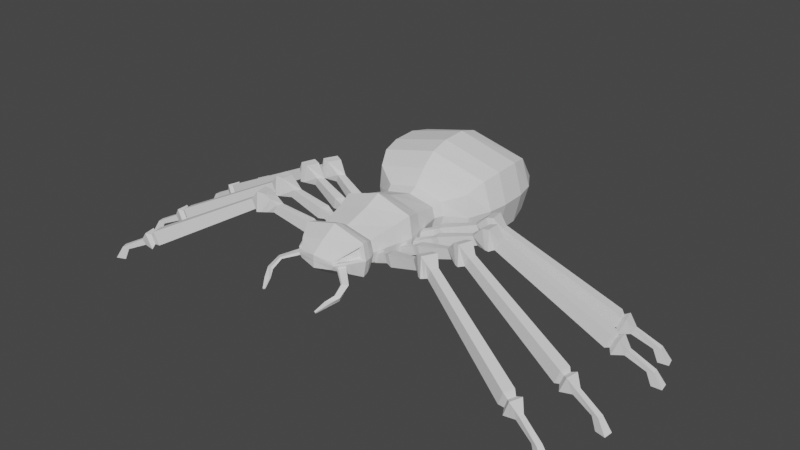 # Source: 0317_Lowpoly_Spider_Rigging.blend  (saved by Blender 3.6.13; exported with 4.5.12 LTS)
import bpy
from mathutils import Matrix  # noqa: F401  (used for matrix-valued properties, if any)

bpy.ops.wm.read_factory_settings(use_empty=True)
scene = bpy.context.scene
scene.name = 'Scene'

# ---- collections
col_collection = bpy.data.collections.new('Collection'); scene.collection.children.link(col_collection)

# ---- node groups
ng_auto_smooth = bpy.data.node_groups.new('Auto Smooth', 'GeometryNodeTree')
_s = ng_auto_smooth.interface.new_socket(name='Geometry', in_out='OUTPUT', socket_type='NodeSocketGeometry')
_s = ng_auto_smooth.interface.new_socket(name='Geometry', in_out='INPUT', socket_type='NodeSocketGeometry')
_s = ng_auto_smooth.interface.new_socket(name='Angle', in_out='INPUT', socket_type='NodeSocketFloat')
_s.subtype = 'ANGLE'
_s.min_value = 0.0
_s.max_value = 3.142
ng_auto_smooth.is_modifier = True
_N = ng_auto_smooth.nodes; _L = ng_auto_smooth.links
n0 = _N.new('NodeGroupOutput'); n0.name = 'Group Output'; n0.location = (480, -100)
n1 = _N.new('NodeGroupInput'); n1.name = 'Group Input'; n1.location = (-420, -300)
n2 = _N.new('NodeGroupInput'); n2.name = 'Group Input.001'; n2.location = (-60, -100)
n3 = _N.new('GeometryNodeSetShadeSmooth'); n3.name = 'Set Shade Smooth'; n3.location = (120, -100)
n3.domain = 'EDGE'
n4 = _N.new('GeometryNodeSetShadeSmooth'); n4.name = 'Set Shade Smooth.001'; n4.location = (300, -100)
n5 = _N.new('GeometryNodeInputMeshEdgeAngle'); n5.name = 'Edge Angle'; n5.location = (-420, -220)
n6 = _N.new('GeometryNodeInputEdgeSmooth'); n6.name = 'Is Edge Smooth'; n6.location = (-60, -160)
n7 = _N.new('GeometryNodeInputShadeSmooth'); n7.name = 'Is Face Smooth'; n7.location = (-240, -340)
n8 = _N.new('FunctionNodeBooleanMath'); n8.name = 'Boolean Math'; n8.location = (-60, -220)
n9 = _N.new('FunctionNodeCompare'); n9.name = 'Compare'; n9.location = (-240, -180)
n9.operation = 'LESS_EQUAL'
_L.new(n5.outputs[0], n9.inputs[0])
_L.new(n4.outputs[0], n0.inputs[0])
_L.new(n1.outputs[1], n9.inputs[1])
_L.new(n9.outputs[0], n8.inputs[0])
_L.new(n7.outputs[0], n8.inputs[1])
_L.new(n2.outputs[0], n3.inputs[0])
_L.new(n6.outputs[0], n3.inputs[1])
_L.new(n3.outputs[0], n4.inputs[0])
_L.new(n8.outputs[0], n3.inputs[2])
n0.is_active_output = True

# ---- world
world_world = bpy.data.worlds.new('World'); scene.world = world_world
world_world.use_nodes = True; world_world.node_tree.nodes.clear()
_N = world_world.node_tree.nodes; _L = world_world.node_tree.links
n0 = _N.new('ShaderNodeOutputWorld'); n0.name = 'World Output'; n0.location = (300, 300)
n1 = _N.new('ShaderNodeBackground'); n1.name = 'Background'; n1.location = (10, 300)
n1.inputs[0].default_value = (0.05088, 0.05088, 0.05088, 1.0)
_L.new(n1.outputs[0], n0.inputs[0])
n0.is_active_output = True
world_world.color = (0.05088, 0.05088, 0.05088)
world_world.use_sun_shadow = False
world_world.sun_shadow_jitter_overblur = 0.0

# ---- meshes
me_cube_001 = bpy.data.meshes.new('Cube.001')
me_cube_001.from_pydata([(0.5768, -0.2977, -0.2977), (0.5768, -0.2977, 0.2977), (0.5768, 0.2977, -0.2977), (0.5768, 0.2977, 0.2977), (0.0, 0.2977, -0.455), (0.0, 0.2977, 0.455), (0.0, -0.2977, -0.455), (0.0, -0.2977, 0.455), (0.4918, -0.7603, 0.199), (0.4918, -0.7603, -0.199), (0.0, -0.7603, -0.3041), (0.0, -0.7603, 0.3041), (0.0, 0.8074, 0.2884), (0.4829, 0.8074, 0.1887), (0.4829, 0.8074, -0.1887), (0.0, 0.8074, -0.2884), (0.6544, 0.0, -0.3878), (0.6544, 0.0, 0.3878), (0.0, 0.0, 0.5927), (0.0, 0.0, -0.5927), (0.5361, -0.8404, 0.2402), (0.5361, -0.8404, -0.2402), (0.0, -0.8404, -0.3671), (0.0, -0.8404, 0.3671), (0.5671, -0.9233, 0.2717), (0.5671, -0.9233, -0.2717), (0.0, -0.9233, -0.4152), (0.0, -0.9233, 0.4152), (0.585, -1.073, 0.2541), (0.5906, -1.045, -0.2971), (0.0, -1.045, -0.4541), (0.0, -1.045, 0.4541), (0.4587, -1.307, 0.1485), (0.4814, -1.258, -0.1901), (0.0, -1.313, -0.3046), (0.0, -1.313, 0.281), (0.3453, -1.454, 0.0469), (0.3142, -1.483, -0.08221), (0.0, -1.545, -0.1257), (0.0, -1.545, 0.1021), (0.0, 0.9592, 0.3684), (0.55, 0.9592, 0.241), (0.55, 0.9592, -0.241), (0.0, 0.9592, -0.3684), (0.0, 1.171, 0.6298), (0.9287, 1.171, 0.4121), (0.9287, 1.171, -0.4121), (0.0, 1.171, -0.6298), (0.0, 1.436, 0.8579), (1.063, 1.448, 0.5896), (1.063, 1.492, -0.4259), (0.0, 1.503, -0.6942), (0.0, 1.78, 0.957), (1.121, 1.793, 0.6596), (1.121, 1.842, -0.4659), (0.0, 1.854, -0.7632), (0.0, 2.235, 0.9766), (1.121, 2.248, 0.6792), (1.121, 2.297, -0.4462), (0.0, 2.31, -0.7436), (0.0, 2.585, 0.8781), (1.047, 2.596, 0.6199), (1.047, 2.638, -0.3571), (0.0, 2.649, -0.6153), (0.0, 2.949, 0.5744), (0.8233, 2.955, 0.4265), (0.8233, 2.98, -0.1335), (0.0, 2.986, -0.2814), (0.0, 3.212, 0.2363), (0.4247, 3.213, 0.2089), (0.4247, 3.217, 0.1054), (0.0, 3.219, 0.07807), (0.6333, 0.2977, 0.0), (0.6333, -0.2977, 0.0), (0.5483, -0.7603, 0.0), (0.5394, 0.8074, 0.0), (0.7109, 0.0, 0.0), (0.5926, -0.8404, 0.0), (0.6235, -0.9233, 0.0), (0.6239, -1.071, 0.03109), (0.531, -1.254, 0.03901), (0.3751, -1.463, 0.03046), (0.0, -1.545, -1.913e-07), (0.6065, 0.9592, 0.0), (0.9756, 1.171, 0.0), (1.21, 1.47, 0.08187), (1.267, 1.817, 0.09686), (1.267, 2.272, 0.1165), (1.193, 2.617, 0.1314), (0.97, 2.967, 0.1465), (0.5713, 3.215, 0.1572), (0.0, 3.215, 0.1572), (0.4513, -1.319, -0.1225), (0.375, -1.422, -0.07329), (0.4771, -1.319, -0.03163), (0.4008, -1.422, -0.03579), (0.7462, -1.56, -0.1564), (0.7054, -1.551, -0.2238), (0.6342, -1.617, -0.1632), (0.6627, -1.624, -0.1389), (0.7708, -1.789, -0.2691), (0.7321, -1.757, -0.3494), (0.6588, -1.79, -0.2772), (0.6854, -1.813, -0.2482), (0.6724, -1.966, -0.348), (0.6592, -1.936, -0.401), (0.584, -1.922, -0.3534), (0.5926, -1.943, -0.3343), (0.5677, -2.12, -0.4505), (0.562, -2.107, -0.4732), (0.5297, -2.101, -0.4528), (0.5334, -2.11, -0.4446), (0.4449, -1.313, 0.1757), (0.5906, -1.045, 0.2971), (0.3142, -1.483, 0.05864), (0.6471, -1.045, 0.0), (0.3707, -1.483, 0.0), (0.5379, -1.258, 0.009115), (0.4247, -1.27, 0.1219), (0.4811, -1.228, 0.03648), (0.5233, -1.087, 0.2043), (0.4004, -1.416, 0.07321), (0.5536, -1.085, 0.0303), (0.4237, -1.423, 0.06039)], [], [(72, 2, 14, 75), (76, 17, 1, 73), (19, 16, 0, 6), (73, 1, 8, 74), (17, 18, 7, 1), (8, 11, 23, 20), (1, 7, 11, 8), (6, 0, 9, 10), (14, 15, 43, 42), (2, 4, 15, 14), (5, 3, 13, 12), (3, 5, 18, 17), (4, 2, 16, 19), (72, 3, 17, 76), (22, 21, 25, 26), (74, 8, 20, 77), (10, 9, 21, 22), (26, 25, 29, 30), (20, 23, 27, 24), (77, 20, 24, 78), (30, 29, 33, 34), (24, 27, 31, 113), (78, 24, 113, 115), (34, 33, 37, 38), (113, 31, 35, 112), (81, 80, 119, 123), (116, 114, 39, 82), (112, 35, 39, 114), (32, 36, 121, 118), (83, 42, 46, 84), (12, 13, 41, 40), (75, 14, 42, 83), (84, 46, 50, 85), (42, 43, 47, 46), (40, 41, 45, 44), (48, 49, 53, 52), (44, 45, 49, 48), (46, 47, 51, 50), (54, 55, 59, 58), (85, 50, 54, 86), (50, 51, 55, 54), (58, 59, 63, 62), (52, 53, 57, 56), (86, 54, 58, 87), (88, 62, 66, 89), (56, 57, 61, 60), (87, 58, 62, 88), (89, 66, 70, 90), (62, 63, 67, 66), (60, 61, 65, 64), (91, 68, 69, 90), (66, 67, 71, 70), (64, 65, 69, 68), (71, 91, 90, 70), (65, 89, 90, 69), (57, 87, 88, 61), (61, 88, 89, 65), (53, 86, 87, 57), (49, 85, 86, 53), (45, 84, 85, 49), (13, 75, 83, 41), (41, 83, 84, 45), (33, 117, 116, 37), (37, 116, 82, 38), (29, 115, 117, 33), (25, 78, 115, 29), (21, 77, 78, 25), (9, 74, 77, 21), (2, 72, 76, 16), (0, 73, 74, 9), (16, 76, 73, 0), (3, 72, 75, 13), (92, 93, 95, 94), (99, 98, 102, 103), (94, 95, 99, 96), (93, 92, 97, 98), (95, 93, 98, 99), (92, 94, 96, 97), (103, 102, 106, 107), (97, 96, 100, 101), (96, 99, 103, 100), (98, 97, 101, 102), (104, 107, 111, 108), (101, 100, 104, 105), (100, 103, 107, 104), (102, 101, 105, 106), (109, 108, 111, 110), (106, 105, 109, 110), (107, 106, 110, 111), (105, 104, 108, 109), (32, 28, 113, 112), (36, 32, 112, 114), (28, 79, 115, 113), (81, 36, 114, 116), (80, 81, 116, 117), (79, 80, 117, 115), (122, 120, 118, 119), (119, 118, 121, 123), (79, 28, 120, 122), (28, 32, 118, 120), (80, 79, 122, 119), (36, 81, 123, 121)])
_uv = me_cube_001.uv_layers.new(name='UVMap')
_uv.uv.foreach_set('vector', [0.5, 0.5, 0.375, 0.5, 0.375, 0.5, 0.5, 0.5, 0.5, 0.625, 0.625, 0.625, 0.625, 0.75, 0.5, 0.75, 0.25, 0.625, 0.375, 0.625, 0.375, 0.75, 0.25, 0.75, 0.5, 0.75, 0.625, 0.75, 0.625, 0.75, 0.5, 0.75, 0.625, 0.625, 0.75, 0.625, 0.75, 0.75, 0.625, 0.75, 0.625, 0.75, 0.75, 0.75, 0.75, 0.75, 0.625, 0.75, 0.625, 0.75, 0.75, 0.75, 0.75, 0.75, 0.625, 0.75, 0.25, 0.75, 0.375, 0.75, 0.375, 0.75, 0.25, 0.75, 0.375, 0.5, 0.25, 0.5, 0.25, 0.5, 0.375, 0.5, 0.375, 0.5, 0.25, 0.5, 0.25, 0.5, 0.375, 0.5, 0.75, 0.5, 0.625, 0.5, 0.625, 0.5, 0.75, 0.5, 0.625, 0.5, 0.75, 0.5, 0.75, 0.625, 0.625, 0.625, 0.25, 0.5, 0.375, 0.5, 0.375, 0.625, 0.25, 0.625, 0.5, 0.5, 0.625, 0.5, 0.625, 0.625, 0.5, 0.625, 0.25, 0.75, 0.375, 0.75, 0.375, 0.75, 0.25, 0.75, 0.5, 0.75, 0.625, 0.75, 0.625, 0.75, 0.5, 0.75, 0.25, 0.75, 0.375, 0.75, 0.375, 0.75, 0.25, 0.75, 0.25, 0.75, 0.375, 0.75, 0.375, 0.75, 0.25, 0.75, 0.625, 0.75, 0.75, 0.75, 0.75, 0.75, 0.625, 0.75, 0.5, 0.75, 0.625, 0.75, 0.625, 0.75, 0.5, 0.75, 0.25, 0.75, 0.375, 0.75, 0.375, 0.75, 0.25, 0.75, 0.625, 0.75, 0.75, 0.75, 0.75, 0.75, 0.625, 0.75, 0.5, 0.75, 0.625, 0.75, 0.625, 0.75, 0.5, 0.75, 0.25, 0.75, 0.375, 0.75, 0.375, 0.75, 0.25, 0.75, 0.625, 0.75, 0.75, 0.75, 0.75, 0.75, 0.625, 0.75, 0.5432, 0.75, 0.5204, 0.75, 0.5204, 0.75, 0.5432, 0.75, 0.5, 0.75, 0.625, 0.75, 0.625, 0.875, 0.5, 0.875, 0.625, 0.75, 0.75, 0.75, 0.75, 0.75, 0.625, 0.75, 0.6049, 0.75, 0.5829, 0.75, 0.5829, 0.75, 0.6049, 0.75, 0.5, 0.5, 0.375, 0.5, 0.375, 0.5, 0.5, 0.5, 0.75, 0.5, 0.625, 0.5, 0.625, 0.5, 0.75, 0.5, 0.5, 0.5, 0.375, 0.5, 0.375, 0.5, 0.5, 0.5, 0.5, 0.5, 0.375, 0.5, 0.375, 0.5, 0.5, 0.5, 0.375, 0.5, 0.25, 0.5, 0.25, 0.5, 0.375, 0.5, 0.75, 0.5, 0.625, 0.5, 0.625, 0.5, 0.75, 0.5, 0.75, 0.5, 0.625, 0.5, 0.625, 0.5, 0.75, 0.5, 0.75, 0.5, 0.625, 0.5, 0.625, 0.5, 0.75, 0.5, 0.375, 0.5, 0.25, 0.5, 0.25, 0.5, 0.375, 0.5, 0.375, 0.5, 0.25, 0.5, 0.25, 0.5, 0.375, 0.5, 0.5, 0.5, 0.375, 0.5, 0.375, 0.5, 0.5, 0.5, 0.375, 0.5, 0.25, 0.5, 0.25, 0.5, 0.375, 0.5, 0.375, 0.5, 0.25, 0.5, 0.25, 0.5, 0.375, 0.5, 0.75, 0.5, 0.625, 0.5, 0.625, 0.5, 0.75, 0.5, 0.5, 0.5, 0.375, 0.5, 0.375, 0.5, 0.5, 0.5, 0.5, 0.5, 0.375, 0.5, 0.375, 0.5, 0.5, 0.5, 0.75, 0.5, 0.625, 0.5, 0.625, 0.5, 0.75, 0.5, 0.5, 0.5, 0.375, 0.5, 0.375, 0.5, 0.5, 0.5, 0.5, 0.5, 0.375, 0.5, 0.375, 0.5, 0.5, 0.5, 0.375, 0.5, 0.25, 0.5, 0.25, 0.5, 0.375, 0.5, 0.75, 0.5, 0.625, 0.5, 0.625, 0.5, 0.75, 0.5, 0.5, 0.375, 0.625, 0.375, 0.625, 0.5, 0.5, 0.5, 0.375, 0.5, 0.25, 0.5, 0.25, 0.5, 0.375, 0.5, 0.75, 0.5, 0.625, 0.5, 0.625, 0.5, 0.75, 0.5, 0.375, 0.375, 0.5, 0.375, 0.5, 0.5, 0.375, 0.5, 0.625, 0.5, 0.5, 0.5, 0.5, 0.5, 0.625, 0.5, 0.625, 0.5, 0.5, 0.5, 0.5, 0.5, 0.625, 0.5, 0.625, 0.5, 0.5, 0.5, 0.5, 0.5, 0.625, 0.5, 0.625, 0.5, 0.5, 0.5, 0.5, 0.5, 0.625, 0.5, 0.625, 0.5, 0.5, 0.5, 0.5, 0.5, 0.625, 0.5, 0.625, 0.5, 0.5, 0.5, 0.5, 0.5, 0.625, 0.5, 0.625, 0.5, 0.5, 0.5, 0.5, 0.5, 0.625, 0.5, 0.625, 0.5, 0.5, 0.5, 0.5, 0.5, 0.625, 0.5, 0.375, 0.75, 0.5, 0.75, 0.5, 0.75, 0.375, 0.75, 0.375, 0.75, 0.5, 0.75, 0.5, 0.875, 0.375, 0.875, 0.375, 0.75, 0.5, 0.75, 0.5, 0.75, 0.375, 0.75, 0.375, 0.75, 0.5, 0.75, 0.5, 0.75, 0.375, 0.75, 0.375, 0.75, 0.5, 0.75, 0.5, 0.75, 0.375, 0.75, 0.375, 0.75, 0.5, 0.75, 0.5, 0.75, 0.375, 0.75, 0.375, 0.5, 0.5, 0.5, 0.5, 0.625, 0.375, 0.625, 0.375, 0.75, 0.5, 0.75, 0.5, 0.75, 0.375, 0.75, 0.375, 0.625, 0.5, 0.625, 0.5, 0.75, 0.375, 0.75, 0.625, 0.5, 0.5, 0.5, 0.5, 0.5, 0.625, 0.5, 0.375, 0.75, 0.375, 0.75, 0.5, 0.75, 0.5, 0.75, 0.5, 0.75, 0.375, 0.75, 0.375, 0.75, 0.5, 0.75, 0.5, 0.75, 0.5, 0.75, 0.5, 0.75, 0.5, 0.75, 0.375, 0.75, 0.375, 0.75, 0.375, 0.75, 0.375, 0.75, 0.5, 0.75, 0.375, 0.75, 0.375, 0.75, 0.5, 0.75, 0.375, 0.75, 0.5, 0.75, 0.5, 0.75, 0.375, 0.75, 0.5, 0.75, 0.375, 0.75, 0.375, 0.75, 0.5, 0.75, 0.375, 0.75, 0.5, 0.75, 0.5, 0.75, 0.375, 0.75, 0.5, 0.75, 0.5, 0.75, 0.5, 0.75, 0.5, 0.75, 0.375, 0.75, 0.375, 0.75, 0.375, 0.75, 0.375, 0.75, 0.5, 0.75, 0.5, 0.75, 0.5, 0.75, 0.5, 0.75, 0.375, 0.75, 0.5, 0.75, 0.5, 0.75, 0.375, 0.75, 0.5, 0.75, 0.5, 0.75, 0.5, 0.75, 0.5, 0.75, 0.375, 0.75, 0.375, 0.75, 0.375, 0.75, 0.375, 0.75, 0.375, 0.75, 0.5, 0.75, 0.5, 0.75, 0.375, 0.75, 0.375, 0.75, 0.375, 0.75, 0.375, 0.75, 0.375, 0.75, 0.5, 0.75, 0.375, 0.75, 0.375, 0.75, 0.5, 0.75, 0.375, 0.75, 0.5, 0.75, 0.5, 0.75, 0.375, 0.75, 0.6049, 0.75, 0.6108, 0.75, 0.625, 0.75, 0.625, 0.75, 0.5829, 0.75, 0.6049, 0.75, 0.625, 0.75, 0.625, 0.75, 0.6108, 0.75, 0.5142, 0.75, 0.5, 0.75, 0.625, 0.75, 0.5432, 0.75, 0.5829, 0.75, 0.625, 0.75, 0.5, 0.75, 0.5204, 0.75, 0.5432, 0.75, 0.5, 0.75, 0.5, 0.75, 0.5142, 0.75, 0.5204, 0.75, 0.5, 0.75, 0.5, 0.75, 0.5142, 0.75, 0.6108, 0.75, 0.6049, 0.75, 0.5204, 0.75, 0.5204, 0.75, 0.6049, 0.75, 0.5829, 0.75, 0.5432, 0.75, 0.5142, 0.75, 0.6108, 0.75, 0.6108, 0.75, 0.5142, 0.75, 0.6108, 0.75, 0.6049, 0.75, 0.6049, 0.75, 0.6108, 0.75, 0.5204, 0.75, 0.5142, 0.75, 0.5142, 0.75, 0.5204, 0.75, 0.5829, 0.75, 0.5432, 0.75, 0.5432, 0.75, 0.5829, 0.75])
me_cube_001.update()
me_cube_002 = bpy.data.meshes.new('Cube.002')
me_cube_002.from_pydata([], [], [])
_uv = me_cube_002.uv_layers.new(name='UVMap')
_uv.uv.foreach_set('vector', [])
me_cube_002.update()
me_cube_003 = bpy.data.meshes.new('Cube.003')
me_cube_003.from_pydata([(0.4502, -0.5112, -0.2288), (0.4244, -0.6487, -0.2698), (0.4735, -0.5222, -0.09344), (0.4477, -0.6596, -0.09344), (0.756, -0.6127, 0.02047), (0.8021, -0.6241, -0.0857), (0.8174, -0.7457, -0.09709), (0.7522, -0.7295, 0.03749), (1.441, -0.7435, 0.2278), (1.496, -0.7483, 0.1044), (1.536, -0.8849, 0.09118), (1.458, -0.8782, 0.2475), (1.701, -0.7444, 0.4176), (1.742, -0.7764, 0.1541), (1.685, -1.05, 0.1141), (1.62, -1.001, 0.4517), (1.941, -0.8895, 0.285), (1.885, -0.8723, 0.1517), (1.833, -1.013, 0.1165), (1.899, -1.031, 0.2919), (3.861, -1.583, -0.7561), (3.805, -1.566, -0.8894), (3.753, -1.707, -0.9246), (3.819, -1.725, -0.7492), (3.958, -1.559, -0.7331), (3.864, -1.53, -0.9564), (3.777, -1.766, -1.015), (3.888, -1.797, -0.7215), (4.064, -1.679, -0.9037), (4.018, -1.663, -0.9781), (3.982, -1.747, -1.001), (4.039, -1.766, -0.9019), (4.475, -1.82, -1.123), (4.386, -1.784, -1.139), (4.331, -1.868, -1.159), (4.444, -1.912, -1.133), (4.634, -1.835, -1.359), (4.502, -1.782, -1.353), (4.414, -1.902, -1.377), (4.586, -1.97, -1.378), (1.734, -1.05, 0.4764), (1.827, -0.7685, 0.4457), (1.825, -0.7857, 0.1621), (1.745, -1.081, 0.1103), (0.8694, -0.6116, 0.0898), (0.911, -0.6141, -0.07577), (0.8709, -0.7847, 0.1013), (0.9336, -0.7902, -0.1103), (3.647, -1.703, -0.9204), (3.742, -1.729, -0.6709), (3.801, -1.527, -0.6807), (3.721, -1.503, -0.8703), (3.854, -1.761, -0.7353), (3.91, -1.571, -0.7446), (3.835, -1.548, -0.9229), (3.765, -1.736, -0.97), (3.88, -1.757, -1.008), (3.964, -1.781, -0.8117), (4.011, -1.619, -0.8184), (3.941, -1.597, -0.9673), (1.61, -0.9675, 0.1026), (1.539, -0.9397, 0.3496), (1.571, -0.744, 0.3227), (1.619, -0.7623, 0.1292), (1.816, -1.041, 0.3842), (1.855, -0.829, 0.1569), (1.884, -0.829, 0.3653), (1.789, -1.047, 0.1134), (-0.4502, -0.5112, -0.2288), (-0.4244, -0.6487, -0.2698), (-0.4735, -0.5222, -0.09344), (-0.4477, -0.6596, -0.09344), (-0.756, -0.6127, 0.02047), (-0.8021, -0.6241, -0.0857), (-0.8174, -0.7457, -0.09709), (-0.7522, -0.7295, 0.03749), (-1.441, -0.7435, 0.2278), (-1.496, -0.7483, 0.1044), (-1.536, -0.8849, 0.09118), (-1.458, -0.8782, 0.2475), (-1.701, -0.7444, 0.4176), (-1.742, -0.7764, 0.1541), (-1.685, -1.05, 0.1141), (-1.62, -1.001, 0.4517), (-1.941, -0.8895, 0.285), (-1.885, -0.8723, 0.1517), (-1.833, -1.013, 0.1165), (-1.899, -1.031, 0.2919), (-3.861, -1.583, -0.7561), (-3.805, -1.566, -0.8894), (-3.753, -1.707, -0.9246), (-3.819, -1.725, -0.7492), (-3.958, -1.559, -0.7331), (-3.864, -1.53, -0.9564), (-3.777, -1.766, -1.015), (-3.888, -1.797, -0.7215), (-4.064, -1.679, -0.9037), (-4.018, -1.663, -0.9781), (-3.982, -1.747, -1.001), (-4.039, -1.766, -0.9019), (-4.475, -1.82, -1.123), (-4.386, -1.784, -1.139), (-4.331, -1.868, -1.159), (-4.444, -1.912, -1.133), (-4.634, -1.835, -1.359), (-4.502, -1.782, -1.353), (-4.414, -1.902, -1.377), (-4.586, -1.97, -1.378), (-1.734, -1.05, 0.4764), (-1.827, -0.7685, 0.4457), (-1.825, -0.7857, 0.1621), (-1.745, -1.081, 0.1103), (-0.8694, -0.6116, 0.0898), (-0.911, -0.6141, -0.07577), (-0.8709, -0.7847, 0.1013), (-0.9336, -0.7902, -0.1103), (-3.647, -1.703, -0.9204), (-3.742, -1.729, -0.6709), (-3.801, -1.527, -0.6807), (-3.721, -1.503, -0.8703), (-3.854, -1.761, -0.7353), (-3.91, -1.571, -0.7446), (-3.835, -1.548, -0.9229), (-3.765, -1.736, -0.97), (-3.88, -1.757, -1.008), (-3.964, -1.781, -0.8117), (-4.011, -1.619, -0.8184), (-3.941, -1.597, -0.9673), (-1.61, -0.9675, 0.1026), (-1.539, -0.9397, 0.3496), (-1.571, -0.744, 0.3227), (-1.619, -0.7623, 0.1292), (-1.816, -1.041, 0.3842), (-1.855, -0.829, 0.1569), (-1.884, -0.829, 0.3653), (-1.789, -1.047, 0.1134)], [], [(0, 1, 3, 2), (45, 44, 8, 9), (3, 1, 6, 7), (0, 2, 4, 5), (2, 3, 7, 4), (1, 0, 5, 6), (61, 60, 14, 15), (44, 46, 11, 8), (47, 45, 9, 10), (46, 47, 10, 11), (66, 64, 19, 16), (63, 62, 12, 13), (62, 61, 15, 12), (60, 63, 13, 14), (49, 48, 22, 23), (67, 65, 17, 18), (64, 67, 18, 19), (65, 66, 16, 17), (53, 52, 27, 24), (51, 50, 20, 21), (50, 49, 23, 20), (48, 51, 21, 22), (57, 56, 30, 31), (55, 54, 25, 26), (52, 55, 26, 27), (54, 53, 24, 25), (29, 28, 32, 33), (59, 58, 28, 29), (58, 57, 31, 28), (56, 59, 29, 30), (32, 35, 39, 36), (28, 31, 35, 32), (30, 29, 33, 34), (31, 30, 34, 35), (37, 36, 39, 38), (34, 33, 37, 38), (35, 34, 38, 39), (33, 32, 36, 37), (13, 12, 41, 42), (15, 14, 43, 40), (14, 13, 42, 43), (12, 15, 40, 41), (7, 6, 47, 46), (6, 5, 45, 47), (4, 7, 46, 44), (5, 4, 44, 45), (18, 17, 51, 48), (16, 19, 49, 50), (17, 16, 50, 51), (19, 18, 48, 49), (21, 20, 53, 54), (23, 22, 55, 52), (22, 21, 54, 55), (20, 23, 52, 53), (26, 25, 59, 56), (24, 27, 57, 58), (25, 24, 58, 59), (27, 26, 56, 57), (10, 9, 63, 60), (8, 11, 61, 62), (9, 8, 62, 63), (11, 10, 60, 61), (42, 41, 66, 65), (40, 43, 67, 64), (43, 42, 65, 67), (41, 40, 64, 66), (68, 70, 71, 69), (113, 77, 76, 112), (71, 75, 74, 69), (68, 73, 72, 70), (70, 72, 75, 71), (69, 74, 73, 68), (129, 83, 82, 128), (112, 76, 79, 114), (115, 78, 77, 113), (114, 79, 78, 115), (134, 84, 87, 132), (131, 81, 80, 130), (130, 80, 83, 129), (128, 82, 81, 131), (117, 91, 90, 116), (135, 86, 85, 133), (132, 87, 86, 135), (133, 85, 84, 134), (121, 92, 95, 120), (119, 89, 88, 118), (118, 88, 91, 117), (116, 90, 89, 119), (125, 99, 98, 124), (123, 94, 93, 122), (120, 95, 94, 123), (122, 93, 92, 121), (97, 101, 100, 96), (127, 97, 96, 126), (126, 96, 99, 125), (124, 98, 97, 127), (100, 104, 107, 103), (96, 100, 103, 99), (98, 102, 101, 97), (99, 103, 102, 98), (105, 106, 107, 104), (102, 106, 105, 101), (103, 107, 106, 102), (101, 105, 104, 100), (81, 110, 109, 80), (83, 108, 111, 82), (82, 111, 110, 81), (80, 109, 108, 83), (75, 114, 115, 74), (74, 115, 113, 73), (72, 112, 114, 75), (73, 113, 112, 72), (86, 116, 119, 85), (84, 118, 117, 87), (85, 119, 118, 84), (87, 117, 116, 86), (89, 122, 121, 88), (91, 120, 123, 90), (90, 123, 122, 89), (88, 121, 120, 91), (94, 124, 127, 93), (92, 126, 125, 95), (93, 127, 126, 92), (95, 125, 124, 94), (78, 128, 131, 77), (76, 130, 129, 79), (77, 131, 130, 76), (79, 129, 128, 78), (110, 133, 134, 109), (108, 132, 135, 111), (111, 135, 133, 110), (109, 134, 132, 108)])
_uv = me_cube_003.uv_layers.new(name='UVMap')
_uv.uv.foreach_set('vector', [0.375, 0.5, 0.375, 0.625, 0.5, 0.625, 0.5, 0.5, 0.375, 0.5, 0.5, 0.5, 0.5, 0.5, 0.375, 0.5, 0.5, 0.625, 0.375, 0.625, 0.375, 0.625, 0.5, 0.625, 0.375, 0.5, 0.5, 0.5, 0.5, 0.5, 0.375, 0.5, 0.5, 0.5, 0.5, 0.625, 0.5, 0.625, 0.5, 0.5, 0.375, 0.625, 0.375, 0.5, 0.375, 0.5, 0.375, 0.625, 0.5, 0.625, 0.375, 0.625, 0.375, 0.625, 0.5, 0.625, 0.5, 0.5, 0.5, 0.625, 0.5, 0.625, 0.5, 0.5, 0.375, 0.625, 0.375, 0.5, 0.375, 0.5, 0.375, 0.625, 0.5, 0.625, 0.375, 0.625, 0.375, 0.625, 0.5, 0.625, 0.5, 0.5, 0.5, 0.625, 0.5, 0.625, 0.5, 0.5, 0.375, 0.5, 0.5, 0.5, 0.5, 0.5, 0.375, 0.5, 0.5, 0.5, 0.5, 0.625, 0.5, 0.625, 0.5, 0.5, 0.375, 0.625, 0.375, 0.5, 0.375, 0.5, 0.375, 0.625, 0.5, 0.625, 0.375, 0.625, 0.375, 0.625, 0.5, 0.625, 0.375, 0.625, 0.375, 0.5, 0.375, 0.5, 0.375, 0.625, 0.5, 0.625, 0.375, 0.625, 0.375, 0.625, 0.5, 0.625, 0.375, 0.5, 0.5, 0.5, 0.5, 0.5, 0.375, 0.5, 0.5, 0.5, 0.5, 0.625, 0.5, 0.625, 0.5, 0.5, 0.375, 0.5, 0.5, 0.5, 0.5, 0.5, 0.375, 0.5, 0.5, 0.5, 0.5, 0.625, 0.5, 0.625, 0.5, 0.5, 0.375, 0.625, 0.375, 0.5, 0.375, 0.5, 0.375, 0.625, 0.5, 0.625, 0.375, 0.625, 0.375, 0.625, 0.5, 0.625, 0.375, 0.625, 0.375, 0.5, 0.375, 0.5, 0.375, 0.625, 0.5, 0.625, 0.375, 0.625, 0.375, 0.625, 0.5, 0.625, 0.375, 0.5, 0.5, 0.5, 0.5, 0.5, 0.375, 0.5, 0.375, 0.5, 0.5, 0.5, 0.5, 0.5, 0.375, 0.5, 0.375, 0.5, 0.5, 0.5, 0.5, 0.5, 0.375, 0.5, 0.5, 0.5, 0.5, 0.625, 0.5, 0.625, 0.5, 0.5, 0.375, 0.625, 0.375, 0.5, 0.375, 0.5, 0.375, 0.625, 0.5, 0.5, 0.5, 0.625, 0.5, 0.625, 0.5, 0.5, 0.5, 0.5, 0.5, 0.625, 0.5, 0.625, 0.5, 0.5, 0.375, 0.625, 0.375, 0.5, 0.375, 0.5, 0.375, 0.625, 0.5, 0.625, 0.375, 0.625, 0.375, 0.625, 0.5, 0.625, 0.375, 0.5, 0.5, 0.5, 0.5, 0.625, 0.375, 0.625, 0.375, 0.625, 0.375, 0.5, 0.375, 0.5, 0.375, 0.625, 0.5, 0.625, 0.375, 0.625, 0.375, 0.625, 0.5, 0.625, 0.375, 0.5, 0.5, 0.5, 0.5, 0.5, 0.375, 0.5, 0.375, 0.5, 0.5, 0.5, 0.5, 0.5, 0.375, 0.5, 0.5, 0.625, 0.375, 0.625, 0.375, 0.625, 0.5, 0.625, 0.375, 0.625, 0.375, 0.5, 0.375, 0.5, 0.375, 0.625, 0.5, 0.5, 0.5, 0.625, 0.5, 0.625, 0.5, 0.5, 0.5, 0.625, 0.375, 0.625, 0.375, 0.625, 0.5, 0.625, 0.375, 0.625, 0.375, 0.5, 0.375, 0.5, 0.375, 0.625, 0.5, 0.5, 0.5, 0.625, 0.5, 0.625, 0.5, 0.5, 0.375, 0.5, 0.5, 0.5, 0.5, 0.5, 0.375, 0.5, 0.375, 0.625, 0.375, 0.5, 0.375, 0.5, 0.375, 0.625, 0.5, 0.5, 0.5, 0.625, 0.5, 0.625, 0.5, 0.5, 0.375, 0.5, 0.5, 0.5, 0.5, 0.5, 0.375, 0.5, 0.5, 0.625, 0.375, 0.625, 0.375, 0.625, 0.5, 0.625, 0.375, 0.5, 0.5, 0.5, 0.5, 0.5, 0.375, 0.5, 0.5, 0.625, 0.375, 0.625, 0.375, 0.625, 0.5, 0.625, 0.375, 0.625, 0.375, 0.5, 0.375, 0.5, 0.375, 0.625, 0.5, 0.5, 0.5, 0.625, 0.5, 0.625, 0.5, 0.5, 0.375, 0.625, 0.375, 0.5, 0.375, 0.5, 0.375, 0.625, 0.5, 0.5, 0.5, 0.625, 0.5, 0.625, 0.5, 0.5, 0.375, 0.5, 0.5, 0.5, 0.5, 0.5, 0.375, 0.5, 0.5, 0.625, 0.375, 0.625, 0.375, 0.625, 0.5, 0.625, 0.375, 0.625, 0.375, 0.5, 0.375, 0.5, 0.375, 0.625, 0.5, 0.5, 0.5, 0.625, 0.5, 0.625, 0.5, 0.5, 0.375, 0.5, 0.5, 0.5, 0.5, 0.5, 0.375, 0.5, 0.5, 0.625, 0.375, 0.625, 0.375, 0.625, 0.5, 0.625, 0.375, 0.5, 0.5, 0.5, 0.5, 0.5, 0.375, 0.5, 0.5, 0.625, 0.375, 0.625, 0.375, 0.625, 0.5, 0.625, 0.375, 0.625, 0.375, 0.5, 0.375, 0.5, 0.375, 0.625, 0.5, 0.5, 0.5, 0.625, 0.5, 0.625, 0.5, 0.5, 0.375, 0.5, 0.5, 0.5, 0.5, 0.625, 0.375, 0.625, 0.375, 0.5, 0.375, 0.5, 0.5, 0.5, 0.5, 0.5, 0.5, 0.625, 0.5, 0.625, 0.375, 0.625, 0.375, 0.625, 0.375, 0.5, 0.375, 0.5, 0.5, 0.5, 0.5, 0.5, 0.5, 0.5, 0.5, 0.5, 0.5, 0.625, 0.5, 0.625, 0.375, 0.625, 0.375, 0.625, 0.375, 0.5, 0.375, 0.5, 0.5, 0.625, 0.5, 0.625, 0.375, 0.625, 0.375, 0.625, 0.5, 0.5, 0.5, 0.5, 0.5, 0.625, 0.5, 0.625, 0.375, 0.625, 0.375, 0.625, 0.375, 0.5, 0.375, 0.5, 0.5, 0.625, 0.5, 0.625, 0.375, 0.625, 0.375, 0.625, 0.5, 0.5, 0.5, 0.5, 0.5, 0.625, 0.5, 0.625, 0.375, 0.5, 0.375, 0.5, 0.5, 0.5, 0.5, 0.5, 0.5, 0.5, 0.5, 0.5, 0.5, 0.625, 0.5, 0.625, 0.375, 0.625, 0.375, 0.625, 0.375, 0.5, 0.375, 0.5, 0.5, 0.625, 0.5, 0.625, 0.375, 0.625, 0.375, 0.625, 0.375, 0.625, 0.375, 0.625, 0.375, 0.5, 0.375, 0.5, 0.5, 0.625, 0.5, 0.625, 0.375, 0.625, 0.375, 0.625, 0.375, 0.5, 0.375, 0.5, 0.5, 0.5, 0.5, 0.5, 0.5, 0.5, 0.5, 0.5, 0.5, 0.625, 0.5, 0.625, 0.375, 0.5, 0.375, 0.5, 0.5, 0.5, 0.5, 0.5, 0.5, 0.5, 0.5, 0.5, 0.5, 0.625, 0.5, 0.625, 0.375, 0.625, 0.375, 0.625, 0.375, 0.5, 0.375, 0.5, 0.5, 0.625, 0.5, 0.625, 0.375, 0.625, 0.375, 0.625, 0.375, 0.625, 0.375, 0.625, 0.375, 0.5, 0.375, 0.5, 0.5, 0.625, 0.5, 0.625, 0.375, 0.625, 0.375, 0.625, 0.375, 0.5, 0.375, 0.5, 0.5, 0.5, 0.5, 0.5, 0.375, 0.5, 0.375, 0.5, 0.5, 0.5, 0.5, 0.5, 0.375, 0.5, 0.375, 0.5, 0.5, 0.5, 0.5, 0.5, 0.5, 0.5, 0.5, 0.5, 0.5, 0.625, 0.5, 0.625, 0.375, 0.625, 0.375, 0.625, 0.375, 0.5, 0.375, 0.5, 0.5, 0.5, 0.5, 0.5, 0.5, 0.625, 0.5, 0.625, 0.5, 0.5, 0.5, 0.5, 0.5, 0.625, 0.5, 0.625, 0.375, 0.625, 0.375, 0.625, 0.375, 0.5, 0.375, 0.5, 0.5, 0.625, 0.5, 0.625, 0.375, 0.625, 0.375, 0.625, 0.375, 0.5, 0.375, 0.625, 0.5, 0.625, 0.5, 0.5, 0.375, 0.625, 0.375, 0.625, 0.375, 0.5, 0.375, 0.5, 0.5, 0.625, 0.5, 0.625, 0.375, 0.625, 0.375, 0.625, 0.375, 0.5, 0.375, 0.5, 0.5, 0.5, 0.5, 0.5, 0.375, 0.5, 0.375, 0.5, 0.5, 0.5, 0.5, 0.5, 0.5, 0.625, 0.5, 0.625, 0.375, 0.625, 0.375, 0.625, 0.375, 0.625, 0.375, 0.625, 0.375, 0.5, 0.375, 0.5, 0.5, 0.5, 0.5, 0.5, 0.5, 0.625, 0.5, 0.625, 0.5, 0.625, 0.5, 0.625, 0.375, 0.625, 0.375, 0.625, 0.375, 0.625, 0.375, 0.625, 0.375, 0.5, 0.375, 0.5, 0.5, 0.5, 0.5, 0.5, 0.5, 0.625, 0.5, 0.625, 0.375, 0.5, 0.375, 0.5, 0.5, 0.5, 0.5, 0.5, 0.375, 0.625, 0.375, 0.625, 0.375, 0.5, 0.375, 0.5, 0.5, 0.5, 0.5, 0.5, 0.5, 0.625, 0.5, 0.625, 0.375, 0.5, 0.375, 0.5, 0.5, 0.5, 0.5, 0.5, 0.5, 0.625, 0.5, 0.625, 0.375, 0.625, 0.375, 0.625, 0.375, 0.5, 0.375, 0.5, 0.5, 0.5, 0.5, 0.5, 0.5, 0.625, 0.5, 0.625, 0.375, 0.625, 0.375, 0.625, 0.375, 0.625, 0.375, 0.625, 0.375, 0.5, 0.375, 0.5, 0.5, 0.5, 0.5, 0.5, 0.5, 0.625, 0.5, 0.625, 0.375, 0.625, 0.375, 0.625, 0.375, 0.5, 0.375, 0.5, 0.5, 0.5, 0.5, 0.5, 0.5, 0.625, 0.5, 0.625, 0.375, 0.5, 0.375, 0.5, 0.5, 0.5, 0.5, 0.5, 0.5, 0.625, 0.5, 0.625, 0.375, 0.625, 0.375, 0.625, 0.375, 0.625, 0.375, 0.625, 0.375, 0.5, 0.375, 0.5, 0.5, 0.5, 0.5, 0.5, 0.5, 0.625, 0.5, 0.625, 0.375, 0.5, 0.375, 0.5, 0.5, 0.5, 0.5, 0.5, 0.5, 0.625, 0.5, 0.625, 0.375, 0.625, 0.375, 0.625, 0.375, 0.5, 0.375, 0.5, 0.5, 0.5, 0.5, 0.5, 0.5, 0.625, 0.5, 0.625, 0.375, 0.625, 0.375, 0.625, 0.375, 0.625, 0.375, 0.625, 0.375, 0.5, 0.375, 0.5, 0.5, 0.5, 0.5, 0.5, 0.5, 0.625, 0.5, 0.625])
me_cube_003.update()
me_cube_005 = bpy.data.meshes.new('Cube.005')
me_cube_005.from_pydata([(0.5879, -0.07784, -0.2288), (0.5841, -0.2177, -0.2698), (0.6126, -0.085, -0.09344), (0.6088, -0.2248, -0.09344), (0.9059, -0.1299, 0.02047), (0.9532, -0.1339, -0.0857), (0.9875, -0.2516, -0.09709), (0.9205, -0.2458, 0.03749), (1.603, -0.1512, 0.2278), (1.658, -0.1472, 0.1044), (1.719, -0.2759, 0.09118), (1.641, -0.2816, 0.2475), (1.86, -0.111, 0.4176), (1.905, -0.1362, 0.1541), (1.892, -0.4155, 0.1141), (1.82, -0.3775, 0.4517), (2.12, -0.2166, 0.285), (2.061, -0.2085, 0.1517), (2.032, -0.3556, 0.1165), (2.101, -0.3631, 0.2919), (4.125, -0.599, -0.7561), (4.067, -0.5908, -0.8894), (4.038, -0.738, -0.9246), (4.106, -0.7455, -0.7492), (4.217, -0.5601, -0.7331), (4.12, -0.5465, -0.9564), (4.071, -0.7931, -1.015), (4.185, -0.8056, -0.7215), (4.341, -0.6619, -0.9037), (4.292, -0.6531, -0.9781), (4.271, -0.7423, -1.001), (4.33, -0.7519, -0.9019), (4.768, -0.7362, -1.123), (4.675, -0.7151, -1.139), (4.634, -0.806, -1.159), (4.753, -0.8324, -1.133), (4.928, -0.7263, -1.359), (4.789, -0.6945, -1.353), (4.722, -0.8272, -1.377), (4.901, -0.8673, -1.378), (1.94, -0.408, 0.4764), (1.988, -0.115, 0.4457), (1.989, -0.1323, 0.1621), (1.956, -0.4366, 0.1103), (1.018, -0.1109, 0.0898), (1.059, -0.1069, -0.07577), (1.046, -0.2817, 0.1013), (1.109, -0.2772, -0.1103), (3.96, -0.7569, -0.9353), (4.058, -0.7676, -0.6847), (4.085, -0.5583, -0.6946), (4.002, -0.5466, -0.8851)], [], [(0, 1, 3, 2), (45, 44, 8, 9), (3, 1, 6, 7), (0, 2, 4, 5), (2, 3, 7, 4), (1, 0, 5, 6), (11, 10, 14, 15), (44, 46, 11, 8), (47, 45, 9, 10), (46, 47, 10, 11), (41, 40, 19, 16), (9, 8, 12, 13), (8, 11, 15, 12), (10, 9, 13, 14), (49, 48, 22, 23), (43, 42, 17, 18), (40, 43, 18, 19), (42, 41, 16, 17), (20, 23, 27, 24), (51, 50, 20, 21), (50, 49, 23, 20), (48, 51, 21, 22), (27, 26, 30, 31), (22, 21, 25, 26), (23, 22, 26, 27), (21, 20, 24, 25), (29, 28, 32, 33), (25, 24, 28, 29), (24, 27, 31, 28), (26, 25, 29, 30), (32, 35, 39, 36), (28, 31, 35, 32), (30, 29, 33, 34), (31, 30, 34, 35), (37, 36, 39, 38), (34, 33, 37, 38), (35, 34, 38, 39), (33, 32, 36, 37), (13, 12, 41, 42), (15, 14, 43, 40), (14, 13, 42, 43), (12, 15, 40, 41), (7, 6, 47, 46), (6, 5, 45, 47), (4, 7, 46, 44), (5, 4, 44, 45), (18, 17, 51, 48), (16, 19, 49, 50), (17, 16, 50, 51), (19, 18, 48, 49)])
_uv = me_cube_005.uv_layers.new(name='UVMap')
_uv.uv.foreach_set('vector', [0.375, 0.5, 0.375, 0.625, 0.5, 0.625, 0.5, 0.5, 0.375, 0.5, 0.5, 0.5, 0.5, 0.5, 0.375, 0.5, 0.5, 0.625, 0.375, 0.625, 0.375, 0.625, 0.5, 0.625, 0.375, 0.5, 0.5, 0.5, 0.5, 0.5, 0.375, 0.5, 0.5, 0.5, 0.5, 0.625, 0.5, 0.625, 0.5, 0.5, 0.375, 0.625, 0.375, 0.5, 0.375, 0.5, 0.375, 0.625, 0.5, 0.625, 0.375, 0.625, 0.375, 0.625, 0.5, 0.625, 0.5, 0.5, 0.5, 0.625, 0.5, 0.625, 0.5, 0.5, 0.375, 0.625, 0.375, 0.5, 0.375, 0.5, 0.375, 0.625, 0.5, 0.625, 0.375, 0.625, 0.375, 0.625, 0.5, 0.625, 0.5, 0.5, 0.5, 0.625, 0.5, 0.625, 0.5, 0.5, 0.375, 0.5, 0.5, 0.5, 0.5, 0.5, 0.375, 0.5, 0.5, 0.5, 0.5, 0.625, 0.5, 0.625, 0.5, 0.5, 0.375, 0.625, 0.375, 0.5, 0.375, 0.5, 0.375, 0.625, 0.5, 0.625, 0.375, 0.625, 0.375, 0.625, 0.5, 0.625, 0.375, 0.625, 0.375, 0.5, 0.375, 0.5, 0.375, 0.625, 0.5, 0.625, 0.375, 0.625, 0.375, 0.625, 0.5, 0.625, 0.375, 0.5, 0.5, 0.5, 0.5, 0.5, 0.375, 0.5, 0.5, 0.5, 0.5, 0.625, 0.5, 0.625, 0.5, 0.5, 0.375, 0.5, 0.5, 0.5, 0.5, 0.5, 0.375, 0.5, 0.5, 0.5, 0.5, 0.625, 0.5, 0.625, 0.5, 0.5, 0.375, 0.625, 0.375, 0.5, 0.375, 0.5, 0.375, 0.625, 0.5, 0.625, 0.375, 0.625, 0.375, 0.625, 0.5, 0.625, 0.375, 0.625, 0.375, 0.5, 0.375, 0.5, 0.375, 0.625, 0.5, 0.625, 0.375, 0.625, 0.375, 0.625, 0.5, 0.625, 0.375, 0.5, 0.5, 0.5, 0.5, 0.5, 0.375, 0.5, 0.375, 0.5, 0.5, 0.5, 0.5, 0.5, 0.375, 0.5, 0.375, 0.5, 0.5, 0.5, 0.5, 0.5, 0.375, 0.5, 0.5, 0.5, 0.5, 0.625, 0.5, 0.625, 0.5, 0.5, 0.375, 0.625, 0.375, 0.5, 0.375, 0.5, 0.375, 0.625, 0.5, 0.5, 0.5, 0.625, 0.5, 0.625, 0.5, 0.5, 0.5, 0.5, 0.5, 0.625, 0.5, 0.625, 0.5, 0.5, 0.375, 0.625, 0.375, 0.5, 0.375, 0.5, 0.375, 0.625, 0.5, 0.625, 0.375, 0.625, 0.375, 0.625, 0.5, 0.625, 0.375, 0.5, 0.5, 0.5, 0.5, 0.625, 0.375, 0.625, 0.375, 0.625, 0.375, 0.5, 0.375, 0.5, 0.375, 0.625, 0.5, 0.625, 0.375, 0.625, 0.375, 0.625, 0.5, 0.625, 0.375, 0.5, 0.5, 0.5, 0.5, 0.5, 0.375, 0.5, 0.375, 0.5, 0.5, 0.5, 0.5, 0.5, 0.375, 0.5, 0.5, 0.625, 0.375, 0.625, 0.375, 0.625, 0.5, 0.625, 0.375, 0.625, 0.375, 0.5, 0.375, 0.5, 0.375, 0.625, 0.5, 0.5, 0.5, 0.625, 0.5, 0.625, 0.5, 0.5, 0.5, 0.625, 0.375, 0.625, 0.375, 0.625, 0.5, 0.625, 0.375, 0.625, 0.375, 0.5, 0.375, 0.5, 0.375, 0.625, 0.5, 0.5, 0.5, 0.625, 0.5, 0.625, 0.5, 0.5, 0.375, 0.5, 0.5, 0.5, 0.5, 0.5, 0.375, 0.5, 0.375, 0.625, 0.375, 0.5, 0.375, 0.5, 0.375, 0.625, 0.5, 0.5, 0.5, 0.625, 0.5, 0.625, 0.5, 0.5, 0.375, 0.5, 0.5, 0.5, 0.5, 0.5, 0.375, 0.5, 0.5, 0.625, 0.375, 0.625, 0.375, 0.625, 0.5, 0.625])
me_cube_005.update()
me_cube_006 = bpy.data.meshes.new('Cube.006')
me_cube_006.from_pydata([(0.6134, 0.2165, -0.2288), (0.6487, 0.08116, -0.2698), (0.6391, 0.2165, -0.09344), (0.6744, 0.08116, -0.09344), (0.9333, 0.2551, 0.02047), (0.9798, 0.2644, -0.0857), (1.046, 0.161, -0.09709), (0.9796, 0.1478, 0.03749), (1.608, 0.4288, 0.2278), (1.66, 0.448, 0.1044), (1.754, 0.3413, 0.09118), (1.681, 0.3142, 0.2475), (1.844, 0.5391, 0.4176), (1.895, 0.5274, 0.1541), (1.96, 0.2556, 0.1141), (1.881, 0.2721, 0.4517), (2.123, 0.51, 0.285), (2.065, 0.5016, 0.1517), (2.078, 0.3522, 0.1165), (2.146, 0.364, 0.2919), (4.156, 0.7016, -0.7561), (4.098, 0.6933, -0.8894), (4.11, 0.5438, -0.9246), (4.178, 0.5556, -0.7492), (4.233, 0.7646, -0.7331), (4.136, 0.7506, -0.9564), (4.158, 0.5002, -1.015), (4.271, 0.52, -0.7215), (4.38, 0.7014, -0.9037), (4.331, 0.6962, -0.9781), (4.335, 0.6046, -1.001), (4.395, 0.6118, -0.9019), (4.811, 0.7491, -1.123), (4.717, 0.7435, -1.139), (4.702, 0.6445, -1.159), (4.824, 0.6523, -1.133), (4.962, 0.803, -1.359), (4.82, 0.7948, -1.353), (4.792, 0.6487, -1.377), (4.976, 0.6603, -1.378), (2.004, 0.2763, 0.4764), (1.969, 0.571, 0.4457), (1.974, 0.5546, 0.1621), (2.027, 0.2532, 0.1103), (1.035, 0.3045, 0.0898), (1.074, 0.3199, -0.07577), (1.111, 0.1485, 0.1013), (1.17, 0.1703, -0.1103), (4.041, 0.5041, -0.9353), (4.138, 0.521, -0.6847), (4.106, 0.7296, -0.6946), (4.023, 0.7176, -0.8851)], [], [(0, 1, 3, 2), (45, 44, 8, 9), (3, 1, 6, 7), (0, 2, 4, 5), (2, 3, 7, 4), (1, 0, 5, 6), (11, 10, 14, 15), (44, 46, 11, 8), (47, 45, 9, 10), (46, 47, 10, 11), (41, 40, 19, 16), (9, 8, 12, 13), (8, 11, 15, 12), (10, 9, 13, 14), (49, 48, 22, 23), (43, 42, 17, 18), (40, 43, 18, 19), (42, 41, 16, 17), (20, 23, 27, 24), (51, 50, 20, 21), (50, 49, 23, 20), (48, 51, 21, 22), (27, 26, 30, 31), (22, 21, 25, 26), (23, 22, 26, 27), (21, 20, 24, 25), (29, 28, 32, 33), (25, 24, 28, 29), (24, 27, 31, 28), (26, 25, 29, 30), (32, 35, 39, 36), (28, 31, 35, 32), (30, 29, 33, 34), (31, 30, 34, 35), (37, 36, 39, 38), (34, 33, 37, 38), (35, 34, 38, 39), (33, 32, 36, 37), (13, 12, 41, 42), (15, 14, 43, 40), (14, 13, 42, 43), (12, 15, 40, 41), (7, 6, 47, 46), (6, 5, 45, 47), (4, 7, 46, 44), (5, 4, 44, 45), (18, 17, 51, 48), (16, 19, 49, 50), (17, 16, 50, 51), (19, 18, 48, 49)])
_uv = me_cube_006.uv_layers.new(name='UVMap')
_uv.uv.foreach_set('vector', [0.375, 0.5, 0.375, 0.625, 0.5, 0.625, 0.5, 0.5, 0.375, 0.5, 0.5, 0.5, 0.5, 0.5, 0.375, 0.5, 0.5, 0.625, 0.375, 0.625, 0.375, 0.625, 0.5, 0.625, 0.375, 0.5, 0.5, 0.5, 0.5, 0.5, 0.375, 0.5, 0.5, 0.5, 0.5, 0.625, 0.5, 0.625, 0.5, 0.5, 0.375, 0.625, 0.375, 0.5, 0.375, 0.5, 0.375, 0.625, 0.5, 0.625, 0.375, 0.625, 0.375, 0.625, 0.5, 0.625, 0.5, 0.5, 0.5, 0.625, 0.5, 0.625, 0.5, 0.5, 0.375, 0.625, 0.375, 0.5, 0.375, 0.5, 0.375, 0.625, 0.5, 0.625, 0.375, 0.625, 0.375, 0.625, 0.5, 0.625, 0.5, 0.5, 0.5, 0.625, 0.5, 0.625, 0.5, 0.5, 0.375, 0.5, 0.5, 0.5, 0.5, 0.5, 0.375, 0.5, 0.5, 0.5, 0.5, 0.625, 0.5, 0.625, 0.5, 0.5, 0.375, 0.625, 0.375, 0.5, 0.375, 0.5, 0.375, 0.625, 0.5, 0.625, 0.375, 0.625, 0.375, 0.625, 0.5, 0.625, 0.375, 0.625, 0.375, 0.5, 0.375, 0.5, 0.375, 0.625, 0.5, 0.625, 0.375, 0.625, 0.375, 0.625, 0.5, 0.625, 0.375, 0.5, 0.5, 0.5, 0.5, 0.5, 0.375, 0.5, 0.5, 0.5, 0.5, 0.625, 0.5, 0.625, 0.5, 0.5, 0.375, 0.5, 0.5, 0.5, 0.5, 0.5, 0.375, 0.5, 0.5, 0.5, 0.5, 0.625, 0.5, 0.625, 0.5, 0.5, 0.375, 0.625, 0.375, 0.5, 0.375, 0.5, 0.375, 0.625, 0.5, 0.625, 0.375, 0.625, 0.375, 0.625, 0.5, 0.625, 0.375, 0.625, 0.375, 0.5, 0.375, 0.5, 0.375, 0.625, 0.5, 0.625, 0.375, 0.625, 0.375, 0.625, 0.5, 0.625, 0.375, 0.5, 0.5, 0.5, 0.5, 0.5, 0.375, 0.5, 0.375, 0.5, 0.5, 0.5, 0.5, 0.5, 0.375, 0.5, 0.375, 0.5, 0.5, 0.5, 0.5, 0.5, 0.375, 0.5, 0.5, 0.5, 0.5, 0.625, 0.5, 0.625, 0.5, 0.5, 0.375, 0.625, 0.375, 0.5, 0.375, 0.5, 0.375, 0.625, 0.5, 0.5, 0.5, 0.625, 0.5, 0.625, 0.5, 0.5, 0.5, 0.5, 0.5, 0.625, 0.5, 0.625, 0.5, 0.5, 0.375, 0.625, 0.375, 0.5, 0.375, 0.5, 0.375, 0.625, 0.5, 0.625, 0.375, 0.625, 0.375, 0.625, 0.5, 0.625, 0.375, 0.5, 0.5, 0.5, 0.5, 0.625, 0.375, 0.625, 0.375, 0.625, 0.375, 0.5, 0.375, 0.5, 0.375, 0.625, 0.5, 0.625, 0.375, 0.625, 0.375, 0.625, 0.5, 0.625, 0.375, 0.5, 0.5, 0.5, 0.5, 0.5, 0.375, 0.5, 0.375, 0.5, 0.5, 0.5, 0.5, 0.5, 0.375, 0.5, 0.5, 0.625, 0.375, 0.625, 0.375, 0.625, 0.5, 0.625, 0.375, 0.625, 0.375, 0.5, 0.375, 0.5, 0.375, 0.625, 0.5, 0.5, 0.5, 0.625, 0.5, 0.625, 0.5, 0.5, 0.5, 0.625, 0.375, 0.625, 0.375, 0.625, 0.5, 0.625, 0.375, 0.625, 0.375, 0.5, 0.375, 0.5, 0.375, 0.625, 0.5, 0.5, 0.5, 0.625, 0.5, 0.625, 0.5, 0.5, 0.375, 0.5, 0.5, 0.5, 0.5, 0.5, 0.375, 0.5, 0.375, 0.625, 0.375, 0.5, 0.375, 0.5, 0.375, 0.625, 0.5, 0.5, 0.5, 0.625, 0.5, 0.625, 0.5, 0.5, 0.375, 0.5, 0.5, 0.5, 0.5, 0.5, 0.375, 0.5, 0.5, 0.625, 0.375, 0.625, 0.375, 0.625, 0.5, 0.625])
me_cube_006.update()
me_cube_007 = bpy.data.meshes.new('Cube.007')
me_cube_007.from_pydata([(0.4483, 0.4541, -0.2288), (0.4961, 0.3227, -0.2698), (0.4738, 0.4565, -0.09344), (0.5217, 0.3251, -0.09344), (0.7631, 0.5226, 0.02047), (0.8086, 0.5362, -0.0857), (0.8837, 0.4394, -0.09709), (0.8193, 0.4201, 0.03749), (1.419, 0.7589, 0.2278), (1.469, 0.7828, 0.1044), (1.573, 0.6854, 0.09118), (1.502, 0.6516, 0.2475), (1.644, 0.8908, 0.4176), (1.695, 0.8839, 0.1541), (1.785, 0.6194, 0.1141), (1.705, 0.6284, 0.4517), (1.924, 0.8879, 0.285), (1.867, 0.8741, 0.1517), (1.894, 0.7265, 0.1165), (1.96, 0.7447, 0.2919), (3.929, 1.269, -0.7561), (3.872, 1.256, -0.8894), (3.899, 1.108, -0.9246), (3.966, 1.126, -0.7492), (4.001, 1.339, -0.7331), (3.905, 1.316, -0.9564), (3.95, 1.069, -1.015), (4.061, 1.099, -0.7215), (4.153, 1.29, -0.9037), (4.105, 1.28, -0.9781), (4.117, 1.19, -1.001), (4.176, 1.202, -0.9019), (4.578, 1.378, -1.123), (4.484, 1.364, -1.139), (4.478, 1.264, -1.159), (4.599, 1.283, -1.133), (4.722, 1.446, -1.359), (4.582, 1.424, -1.353), (4.568, 1.276, -1.377), (4.75, 1.305, -1.378), (1.827, 0.6441, 0.4764), (1.764, 0.9341, 0.4457), (1.771, 0.9184, 0.1621), (1.852, 0.6233, 0.1103), (0.8601, 0.5813, 0.0898), (0.8972, 0.6003, -0.07577), (0.9496, 0.4331, 0.1013), (1.006, 0.4603, -0.1103), (3.834, 1.062, -0.9353), (3.929, 1.088, -0.6847), (3.877, 1.293, -0.6946), (3.796, 1.273, -0.8851)], [], [(0, 1, 3, 2), (45, 44, 8, 9), (3, 1, 6, 7), (0, 2, 4, 5), (2, 3, 7, 4), (1, 0, 5, 6), (11, 10, 14, 15), (44, 46, 11, 8), (47, 45, 9, 10), (46, 47, 10, 11), (41, 40, 19, 16), (9, 8, 12, 13), (8, 11, 15, 12), (10, 9, 13, 14), (49, 48, 22, 23), (43, 42, 17, 18), (40, 43, 18, 19), (42, 41, 16, 17), (20, 23, 27, 24), (51, 50, 20, 21), (50, 49, 23, 20), (48, 51, 21, 22), (27, 26, 30, 31), (22, 21, 25, 26), (23, 22, 26, 27), (21, 20, 24, 25), (29, 28, 32, 33), (25, 24, 28, 29), (24, 27, 31, 28), (26, 25, 29, 30), (32, 35, 39, 36), (28, 31, 35, 32), (30, 29, 33, 34), (31, 30, 34, 35), (37, 36, 39, 38), (34, 33, 37, 38), (35, 34, 38, 39), (33, 32, 36, 37), (13, 12, 41, 42), (15, 14, 43, 40), (14, 13, 42, 43), (12, 15, 40, 41), (7, 6, 47, 46), (6, 5, 45, 47), (4, 7, 46, 44), (5, 4, 44, 45), (18, 17, 51, 48), (16, 19, 49, 50), (17, 16, 50, 51), (19, 18, 48, 49)])
_uv = me_cube_007.uv_layers.new(name='UVMap')
_uv.uv.foreach_set('vector', [0.375, 0.5, 0.375, 0.625, 0.5, 0.625, 0.5, 0.5, 0.375, 0.5, 0.5, 0.5, 0.5, 0.5, 0.375, 0.5, 0.5, 0.625, 0.375, 0.625, 0.375, 0.625, 0.5, 0.625, 0.375, 0.5, 0.5, 0.5, 0.5, 0.5, 0.375, 0.5, 0.5, 0.5, 0.5, 0.625, 0.5, 0.625, 0.5, 0.5, 0.375, 0.625, 0.375, 0.5, 0.375, 0.5, 0.375, 0.625, 0.5, 0.625, 0.375, 0.625, 0.375, 0.625, 0.5, 0.625, 0.5, 0.5, 0.5, 0.625, 0.5, 0.625, 0.5, 0.5, 0.375, 0.625, 0.375, 0.5, 0.375, 0.5, 0.375, 0.625, 0.5, 0.625, 0.375, 0.625, 0.375, 0.625, 0.5, 0.625, 0.5, 0.5, 0.5, 0.625, 0.5, 0.625, 0.5, 0.5, 0.375, 0.5, 0.5, 0.5, 0.5, 0.5, 0.375, 0.5, 0.5, 0.5, 0.5, 0.625, 0.5, 0.625, 0.5, 0.5, 0.375, 0.625, 0.375, 0.5, 0.375, 0.5, 0.375, 0.625, 0.5, 0.625, 0.375, 0.625, 0.375, 0.625, 0.5, 0.625, 0.375, 0.625, 0.375, 0.5, 0.375, 0.5, 0.375, 0.625, 0.5, 0.625, 0.375, 0.625, 0.375, 0.625, 0.5, 0.625, 0.375, 0.5, 0.5, 0.5, 0.5, 0.5, 0.375, 0.5, 0.5, 0.5, 0.5, 0.625, 0.5, 0.625, 0.5, 0.5, 0.375, 0.5, 0.5, 0.5, 0.5, 0.5, 0.375, 0.5, 0.5, 0.5, 0.5, 0.625, 0.5, 0.625, 0.5, 0.5, 0.375, 0.625, 0.375, 0.5, 0.375, 0.5, 0.375, 0.625, 0.5, 0.625, 0.375, 0.625, 0.375, 0.625, 0.5, 0.625, 0.375, 0.625, 0.375, 0.5, 0.375, 0.5, 0.375, 0.625, 0.5, 0.625, 0.375, 0.625, 0.375, 0.625, 0.5, 0.625, 0.375, 0.5, 0.5, 0.5, 0.5, 0.5, 0.375, 0.5, 0.375, 0.5, 0.5, 0.5, 0.5, 0.5, 0.375, 0.5, 0.375, 0.5, 0.5, 0.5, 0.5, 0.5, 0.375, 0.5, 0.5, 0.5, 0.5, 0.625, 0.5, 0.625, 0.5, 0.5, 0.375, 0.625, 0.375, 0.5, 0.375, 0.5, 0.375, 0.625, 0.5, 0.5, 0.5, 0.625, 0.5, 0.625, 0.5, 0.5, 0.5, 0.5, 0.5, 0.625, 0.5, 0.625, 0.5, 0.5, 0.375, 0.625, 0.375, 0.5, 0.375, 0.5, 0.375, 0.625, 0.5, 0.625, 0.375, 0.625, 0.375, 0.625, 0.5, 0.625, 0.375, 0.5, 0.5, 0.5, 0.5, 0.625, 0.375, 0.625, 0.375, 0.625, 0.375, 0.5, 0.375, 0.5, 0.375, 0.625, 0.5, 0.625, 0.375, 0.625, 0.375, 0.625, 0.5, 0.625, 0.375, 0.5, 0.5, 0.5, 0.5, 0.5, 0.375, 0.5, 0.375, 0.5, 0.5, 0.5, 0.5, 0.5, 0.375, 0.5, 0.5, 0.625, 0.375, 0.625, 0.375, 0.625, 0.5, 0.625, 0.375, 0.625, 0.375, 0.5, 0.375, 0.5, 0.375, 0.625, 0.5, 0.5, 0.5, 0.625, 0.5, 0.625, 0.5, 0.5, 0.5, 0.625, 0.375, 0.625, 0.375, 0.625, 0.5, 0.625, 0.375, 0.625, 0.375, 0.5, 0.375, 0.5, 0.375, 0.625, 0.5, 0.5, 0.5, 0.625, 0.5, 0.625, 0.5, 0.5, 0.375, 0.5, 0.5, 0.5, 0.5, 0.5, 0.375, 0.5, 0.375, 0.625, 0.375, 0.5, 0.375, 0.5, 0.375, 0.625, 0.5, 0.5, 0.5, 0.625, 0.5, 0.625, 0.5, 0.5, 0.375, 0.5, 0.5, 0.5, 0.5, 0.5, 0.375, 0.5, 0.5, 0.625, 0.375, 0.625, 0.375, 0.625, 0.5, 0.625])
me_cube_007.update()
arm_armature = bpy.data.armatures.new('Armature')  # bones are not reproduced

# ---- objects
ob_cube = bpy.data.objects.new('Cube', me_cube_001)
ob_armature = bpy.data.objects.new('Armature', arm_armature)
ob_cube_001 = bpy.data.objects.new('Cube.001', me_cube_002)
ob_cube_002 = bpy.data.objects.new('Cube.002', me_cube_003)
ob_cube_003 = bpy.data.objects.new('Cube.003', me_cube_005)
ob_cube_004 = bpy.data.objects.new('Cube.004', me_cube_006)
ob_cube_005 = bpy.data.objects.new('Cube.005', me_cube_007)

# ---- transforms, parenting, visibility, modifiers, constraints
ob_cube.location = (0.0, 0.0, 3.384)
_m = ob_cube.modifiers.new('Mirror', 'MIRROR')
_m.use_clip = True
_m = ob_cube.modifiers.new('Auto Smooth', 'NODES')
_m.node_group = ng_auto_smooth
_gi = [s.identifier for s in ng_auto_smooth.interface.items_tree if s.item_type == 'SOCKET' and s.in_out == 'INPUT']
_m[_gi[1]] = 0.5236  # Angle
ob_armature.location = (0.0, 5.96e-08, -2.384e-07)
ob_cube_001.parent = ob_armature
ob_cube_001.location = (1.192e-07, 2.247e-07, 3.384)
ob_cube_001.scale = (1.0, 1.0, 1.0)
_vg = ob_cube_001.vertex_groups.new(name='Leg0_L')
_vg = ob_cube_001.vertex_groups.new(name='leg1_L')
_vg = ob_cube_001.vertex_groups.new(name='leg3_L')
_vg = ob_cube_001.vertex_groups.new(name='leg4_L')
_m = ob_cube_001.modifiers.new('Armature', 'ARMATURE')
_m.object = ob_armature
_m = ob_cube_001.modifiers.new('Auto Smooth', 'NODES')
_m.node_group = ng_auto_smooth
_gi = [s.identifier for s in ng_auto_smooth.interface.items_tree if s.item_type == 'SOCKET' and s.in_out == 'INPUT']
_m[_gi[1]] = 0.5236  # Angle
ob_cube_002.parent = ob_armature
ob_cube_002.location = (1.192e-07, 2.247e-07, 3.384)
ob_cube_002.scale = (1.0, 1.0, 1.0)
_vg = ob_cube_002.vertex_groups.new(name='Leg0_L')
for _i, _w in zip([0, 1, 2, 3, 4, 5, 6, 7, 8, 9, 10, 11, 12, 13, 14, 15, 40, 41, 42, 43, 44, 45, 46, 47, 60, 61, 62, 63, 64, 65, 66, 67], [1.0, 1.0, 1.0, 1.0, 1.0, 1.0, 1.0, 1.0, 0.9946, 0.9906, 0.9727, 0.9962, 0.3263, 0.6738, 0.2651, 0.3448, 0.3539, 0.3429, 0.2821, 0.1242, 0.9999, 0.9999, 1.0, 0.9997, 0.7654, 0.8405, 0.8601, 0.9189, 0.1357, 0.1339, 0.1497, 0.06375]): _vg.add([_i], _w, 'REPLACE')
_vg = ob_cube_002.vertex_groups.new(name='leg1_L')
for _i, _w in zip([10, 12, 13, 14, 15, 16, 17, 18, 19, 20, 21, 22, 23, 24, 25, 26, 27, 40, 41, 42, 43, 48, 49, 50, 51, 52, 53, 54, 55, 57, 58, 60, 61, 62, 63, 64, 65, 66, 67], [0.004514, 0.6737, 0.3262, 0.7349, 0.6552, 0.9922, 0.9916, 0.9964, 0.9955, 0.2842, 0.2138, 0.1412, 0.2561, 0.126, 0.07401, 0.0281, 0.1084, 0.6461, 0.657, 0.7179, 0.8758, 0.9617, 0.9564, 0.9567, 0.9651, 0.1575, 0.1791, 0.1199, 0.07162, 0.01901, 0.03422, 0.2346, 0.1595, 0.1399, 0.08111, 0.8643, 0.8661, 0.8503, 0.9362]): _vg.add([_i], _w, 'REPLACE')
_vg = ob_cube_002.vertex_groups.new(name='leg3_L')
for _i, _w in zip([20, 21, 22, 23, 24, 25, 26, 27, 28, 29, 30, 31, 32, 33, 34, 35, 37, 38, 39, 48, 49, 50, 51, 52, 53, 54, 55, 56, 57, 58, 59], [0.7158, 0.7863, 0.8588, 0.7439, 0.874, 0.9267, 0.961, 0.8919, 0.994, 1.009, 1.0, 1.002, 0.551, 0.887, 0.9832, 0.5257, 0.06621, 0.04137, 0.003247, 0.0266, 0.03715, 0.03646, 0.01971, 0.8427, 0.8209, 0.8805, 0.9284, 0.9893, 0.9664, 0.9578, 0.9799]): _vg.add([_i], _w, 'REPLACE')
_vg = ob_cube_002.vertex_groups.new(name='leg4_L')
for _i, _w in zip([32, 33, 35, 36, 37, 38, 39], [0.4361, 0.1211, 0.4719, 0.07738, 0.7977, 0.9333, 0.7674]): _vg.add([_i], _w, 'REPLACE')
_vg = ob_cube_002.vertex_groups.new(name='legik_L')
for _i, _w in zip([36, 37, 39], [0.9205, 0.1361, 0.206]): _vg.add([_i], _w, 'REPLACE')
_vg = ob_cube_002.vertex_groups.new(name='Leg0_R')
for _i, _w in zip([68, 69, 70, 71, 72, 73, 74, 75, 76, 77, 78, 79, 80, 81, 82, 83, 108, 109, 110, 111, 112, 113, 114, 115, 128, 129, 130, 131, 132, 133, 134, 135], [1.0, 1.0, 1.0, 1.0, 1.0, 1.0, 1.0, 1.0, 0.9946, 0.9906, 0.9727, 0.9962, 0.3263, 0.6738, 0.2651, 0.3448, 0.3539, 0.3429, 0.2821, 0.1242, 0.9999, 0.9999, 1.0, 0.9997, 0.7654, 0.8405, 0.8601, 0.9189, 0.1357, 0.1339, 0.1497, 0.06375]): _vg.add([_i], _w, 'REPLACE')
_vg = ob_cube_002.vertex_groups.new(name='leg1_R')
for _i, _w in zip([78, 80, 81, 82, 83, 84, 85, 86, 87, 88, 89, 90, 91, 92, 93, 94, 95, 108, 109, 110, 111, 116, 117, 118, 119, 120, 121, 122, 123, 125, 126, 128, 129, 130, 131, 132, 133, 134, 135], [0.004514, 0.6737, 0.3262, 0.7349, 0.6552, 0.9922, 0.9916, 0.9964, 0.9955, 0.2842, 0.2138, 0.1412, 0.2561, 0.126, 0.07401, 0.0281, 0.1084, 0.6461, 0.657, 0.7179, 0.8758, 0.9617, 0.9564, 0.9567, 0.9651, 0.1575, 0.1791, 0.1199, 0.07162, 0.01901, 0.03422, 0.2346, 0.1595, 0.1399, 0.08111, 0.8643, 0.8661, 0.8503, 0.9362]): _vg.add([_i], _w, 'REPLACE')
_vg = ob_cube_002.vertex_groups.new(name='leg3_R')
for _i, _w in zip([88, 89, 90, 91, 92, 93, 94, 95, 96, 97, 98, 99, 100, 101, 102, 103, 105, 106, 107, 116, 117, 118, 119, 120, 121, 122, 123, 124, 125, 126, 127], [0.7158, 0.7863, 0.8588, 0.7439, 0.874, 0.9267, 0.961, 0.8919, 0.994, 1.009, 1.0, 1.002, 0.551, 0.887, 0.9832, 0.5257, 0.06621, 0.04137, 0.003247, 0.0266, 0.03715, 0.03646, 0.01971, 0.8427, 0.8209, 0.8805, 0.9284, 0.9893, 0.9664, 0.9578, 0.9799]): _vg.add([_i], _w, 'REPLACE')
_vg = ob_cube_002.vertex_groups.new(name='leg4_R')
for _i, _w in zip([100, 101, 103, 104, 105, 106, 107], [0.4361, 0.1211, 0.4719, 0.07738, 0.7977, 0.9333, 0.7674]): _vg.add([_i], _w, 'REPLACE')
_vg = ob_cube_002.vertex_groups.new(name='legik_R')
for _i, _w in zip([104, 105, 107], [0.9205, 0.1361, 0.206]): _vg.add([_i], _w, 'REPLACE')
_vg = ob_cube_002.vertex_groups.new(name='Spine0')
_vg = ob_cube_002.vertex_groups.new(name='Spine1')
_vg = ob_cube_002.vertex_groups.new(name='Spine2')
_vg = ob_cube_002.vertex_groups.new(name='Spine3')
_m = ob_cube_002.modifiers.new('Armature', 'ARMATURE')
_m.object = ob_armature
_m = ob_cube_002.modifiers.new('Auto Smooth', 'NODES')
_m.node_group = ng_auto_smooth
_gi = [s.identifier for s in ng_auto_smooth.interface.items_tree if s.item_type == 'SOCKET' and s.in_out == 'INPUT']
_m[_gi[1]] = 0.5236  # Angle
ob_cube_003.location = (0.0, 0.0, 3.384)
_m = ob_cube_003.modifiers.new('Mirror', 'MIRROR')
_m.use_clip = True
_m = ob_cube_003.modifiers.new('Auto Smooth', 'NODES')
_m.node_group = ng_auto_smooth
_gi = [s.identifier for s in ng_auto_smooth.interface.items_tree if s.item_type == 'SOCKET' and s.in_out == 'INPUT']
_m[_gi[1]] = 0.5236  # Angle
ob_cube_004.location = (0.0, 0.0, 3.384)
_m = ob_cube_004.modifiers.new('Mirror', 'MIRROR')
_m.use_clip = True
_m = ob_cube_004.modifiers.new('Auto Smooth', 'NODES')
_m.node_group = ng_auto_smooth
_gi = [s.identifier for s in ng_auto_smooth.interface.items_tree if s.item_type == 'SOCKET' and s.in_out == 'INPUT']
_m[_gi[1]] = 0.5236  # Angle
ob_cube_005.location = (0.0, 0.0, 3.384)
_m = ob_cube_005.modifiers.new('Mirror', 'MIRROR')
_m.use_clip = True
_m = ob_cube_005.modifiers.new('Auto Smooth', 'NODES')
_m.node_group = ng_auto_smooth
_gi = [s.identifier for s in ng_auto_smooth.interface.items_tree if s.item_type == 'SOCKET' and s.in_out == 'INPUT']
_m[_gi[1]] = 0.5236  # Angle

# ---- collection membership
col_collection.objects.link(ob_cube)
col_collection.objects.link(ob_armature)
col_collection.objects.link(ob_cube_001)
col_collection.objects.link(ob_cube_002)
col_collection.objects.link(ob_cube_003)
col_collection.objects.link(ob_cube_004)
col_collection.objects.link(ob_cube_005)

# ---- scene / render settings (as saved in the file)
scene.frame_start = 1; scene.frame_end = 250; scene.frame_set(1)
scene.render.engine = 'BLENDER_EEVEE_NEXT'
scene.cycles.sampling_pattern = 'TABULATED_SOBOL'
scene.view_settings.view_transform = 'Filmic'
bpy.context.view_layer.update()

# ---- added for rendering (the .blend has no active camera and no usable light): camera, sun
cam_auto = bpy.data.cameras.new('AutoCamera')
cam_auto.lens = 50.0
cam_auto.sensor_width = 36.0
cam_auto.clip_end = 1000.0
ob_auto_camera = bpy.data.objects.new('AutoCamera', cam_auto)
scene.collection.objects.link(ob_auto_camera)
ob_auto_camera.location = (10.6755, -12.2614, 11.7195)
ob_auto_camera.rotation_euler = (1.09748, -7.21219e-08, 0.694738)
scene.camera = ob_auto_camera
light_auto_sun = bpy.data.lights.new('AutoSun', 'SUN')
light_auto_sun.energy = 3.0
light_auto_sun.angle = 0.0523599
ob_auto_sun = bpy.data.objects.new('AutoSun', light_auto_sun)
scene.collection.objects.link(ob_auto_sun)
ob_auto_sun.rotation_euler = (0.872665, 0.174533, 0.523599)
bpy.context.view_layer.update()
